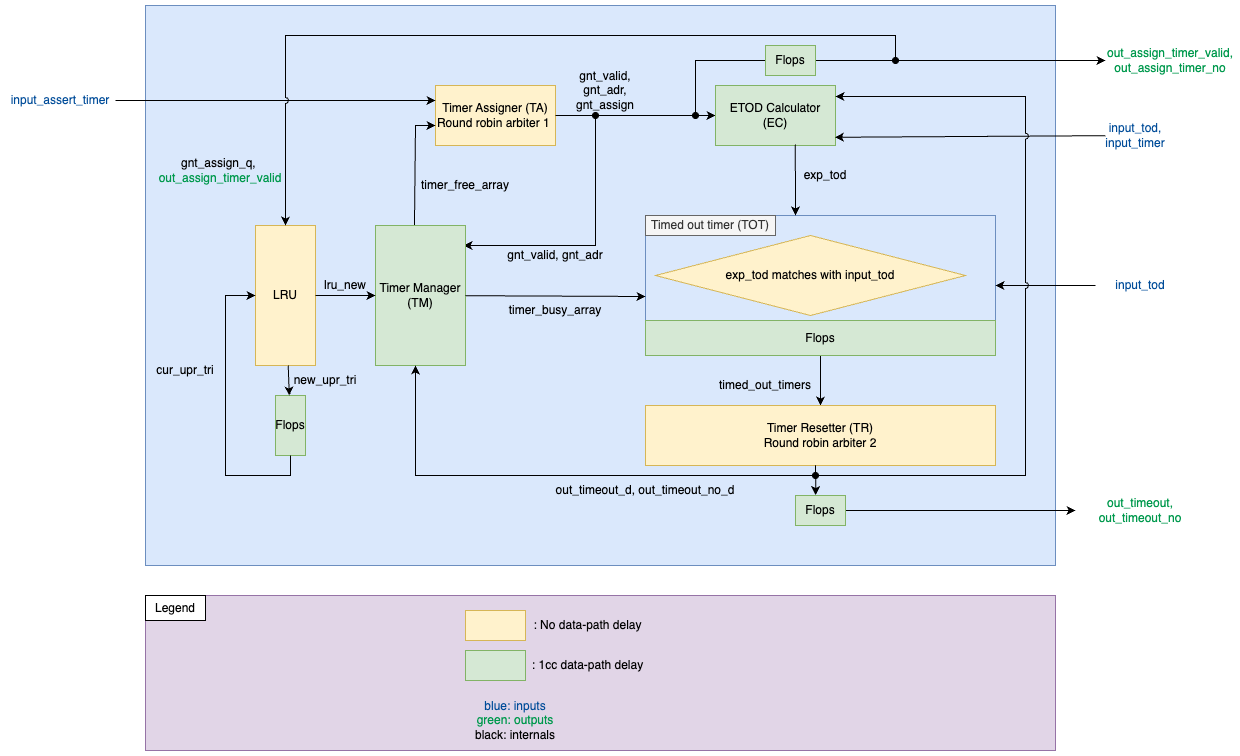

The diagram above was exported from draw.io. Its source (the exported page's mxGraphModel, read from the mxfile embedded in the PNG):
<mxGraphModel dx="2332" dy="759" grid="1" gridSize="10" guides="1" tooltips="1" connect="1" arrows="1" fold="1" page="1" pageScale="1" pageWidth="850" pageHeight="1100" math="0" shadow="0">
  <root>
    <mxCell id="E2hPzxiG1TiA1gbTaLxb-0" />
    <mxCell id="E2hPzxiG1TiA1gbTaLxb-1" parent="E2hPzxiG1TiA1gbTaLxb-0" />
    <mxCell id="E2hPzxiG1TiA1gbTaLxb-2" value="" style="rounded=0;whiteSpace=wrap;html=1;fillColor=#e1d5e7;strokeColor=#9673a6;" vertex="1" parent="E2hPzxiG1TiA1gbTaLxb-1">
      <mxGeometry x="-30" y="750" width="910" height="155" as="geometry" />
    </mxCell>
    <mxCell id="E2hPzxiG1TiA1gbTaLxb-3" value="" style="rounded=0;whiteSpace=wrap;html=1;fillColor=#dae8fc;strokeColor=#6c8ebf;" vertex="1" parent="E2hPzxiG1TiA1gbTaLxb-1">
      <mxGeometry x="-30" y="160" width="910" height="560" as="geometry" />
    </mxCell>
    <mxCell id="E2hPzxiG1TiA1gbTaLxb-4" value="" style="rounded=0;whiteSpace=wrap;html=1;fillColor=#dae8fc;strokeColor=#6c8ebf;" vertex="1" parent="E2hPzxiG1TiA1gbTaLxb-1">
      <mxGeometry x="470" y="370" width="350" height="140" as="geometry" />
    </mxCell>
    <mxCell id="E2hPzxiG1TiA1gbTaLxb-5" value="Timer Assigner (TA) Round robin arbiter 1&amp;nbsp;" style="rounded=0;whiteSpace=wrap;html=1;fillColor=#fff2cc;strokeColor=#d6b656;" vertex="1" parent="E2hPzxiG1TiA1gbTaLxb-1">
      <mxGeometry x="260" y="240" width="120" height="60" as="geometry" />
    </mxCell>
    <mxCell id="E2hPzxiG1TiA1gbTaLxb-6" value="" style="endArrow=classic;html=1;rounded=0;entryX=0;entryY=0.25;entryDx=0;entryDy=0;" edge="1" parent="E2hPzxiG1TiA1gbTaLxb-1" source="E2hPzxiG1TiA1gbTaLxb-9" target="E2hPzxiG1TiA1gbTaLxb-5">
      <mxGeometry width="50" height="50" relative="1" as="geometry">
        <mxPoint x="200" y="250" as="sourcePoint" />
        <mxPoint x="260" y="250" as="targetPoint" />
      </mxGeometry>
    </mxCell>
    <mxCell id="E2hPzxiG1TiA1gbTaLxb-7" value="" style="endArrow=classic;html=1;rounded=0;exitX=0.433;exitY=0;exitDx=0;exitDy=0;exitPerimeter=0;" edge="1" parent="E2hPzxiG1TiA1gbTaLxb-1" source="E2hPzxiG1TiA1gbTaLxb-26">
      <mxGeometry width="50" height="50" relative="1" as="geometry">
        <mxPoint x="250" y="330" as="sourcePoint" />
        <mxPoint x="260" y="280" as="targetPoint" />
        <Array as="points">
          <mxPoint x="240" y="280" />
        </Array>
      </mxGeometry>
    </mxCell>
    <mxCell id="E2hPzxiG1TiA1gbTaLxb-8" value="timer_free_array" style="text;html=1;align=center;verticalAlign=middle;whiteSpace=wrap;rounded=0;" vertex="1" parent="E2hPzxiG1TiA1gbTaLxb-1">
      <mxGeometry x="260" y="325" width="60" height="30" as="geometry" />
    </mxCell>
    <mxCell id="E2hPzxiG1TiA1gbTaLxb-9" value="input_assert_timer" style="text;html=1;align=center;verticalAlign=middle;whiteSpace=wrap;rounded=0;fontColor=#004C99;" vertex="1" parent="E2hPzxiG1TiA1gbTaLxb-1">
      <mxGeometry x="-170" y="240" width="110" height="30" as="geometry" />
    </mxCell>
    <mxCell id="E2hPzxiG1TiA1gbTaLxb-10" value="" style="endArrow=classic;html=1;rounded=0;" edge="1" parent="E2hPzxiG1TiA1gbTaLxb-1" source="E2hPzxiG1TiA1gbTaLxb-5" target="E2hPzxiG1TiA1gbTaLxb-12">
      <mxGeometry width="50" height="50" relative="1" as="geometry">
        <mxPoint x="400" y="310" as="sourcePoint" />
        <mxPoint x="430" y="250" as="targetPoint" />
      </mxGeometry>
    </mxCell>
    <mxCell id="E2hPzxiG1TiA1gbTaLxb-11" value="gnt_valid, gnt_adr, gnt_assign" style="text;html=1;align=center;verticalAlign=middle;whiteSpace=wrap;rounded=0;" vertex="1" parent="E2hPzxiG1TiA1gbTaLxb-1">
      <mxGeometry x="400" y="230" width="60" height="30" as="geometry" />
    </mxCell>
    <mxCell id="E2hPzxiG1TiA1gbTaLxb-12" value="ETOD Calculator (EC)" style="rounded=0;whiteSpace=wrap;html=1;fillColor=#d5e8d4;strokeColor=#82b366;" vertex="1" parent="E2hPzxiG1TiA1gbTaLxb-1">
      <mxGeometry x="540" y="240" width="120" height="60" as="geometry" />
    </mxCell>
    <mxCell id="E2hPzxiG1TiA1gbTaLxb-13" value="&lt;font color=&quot;#004c99&quot;&gt;input_tod, input_timer&lt;/font&gt;" style="text;html=1;align=center;verticalAlign=middle;whiteSpace=wrap;rounded=0;" vertex="1" parent="E2hPzxiG1TiA1gbTaLxb-1">
      <mxGeometry x="930" y="275" width="60" height="30" as="geometry" />
    </mxCell>
    <mxCell id="E2hPzxiG1TiA1gbTaLxb-14" value="" style="endArrow=classic;html=1;rounded=0;entryX=0.995;entryY=0.863;entryDx=0;entryDy=0;entryPerimeter=0;" edge="1" parent="E2hPzxiG1TiA1gbTaLxb-1" source="E2hPzxiG1TiA1gbTaLxb-13" target="E2hPzxiG1TiA1gbTaLxb-12">
      <mxGeometry width="50" height="50" relative="1" as="geometry">
        <mxPoint x="760" y="276" as="sourcePoint" />
        <mxPoint x="450" y="410" as="targetPoint" />
      </mxGeometry>
    </mxCell>
    <mxCell id="E2hPzxiG1TiA1gbTaLxb-15" value="" style="endArrow=classic;html=1;rounded=0;startArrow=oval;startFill=1;" edge="1" parent="E2hPzxiG1TiA1gbTaLxb-1" target="E2hPzxiG1TiA1gbTaLxb-16">
      <mxGeometry width="50" height="50" relative="1" as="geometry">
        <mxPoint x="520" y="270" as="sourcePoint" />
        <mxPoint x="720" y="220" as="targetPoint" />
        <Array as="points">
          <mxPoint x="520" y="215" />
        </Array>
      </mxGeometry>
    </mxCell>
    <mxCell id="E2hPzxiG1TiA1gbTaLxb-16" value="out_assign_timer_valid, out_assign_timer_no" style="text;html=1;align=center;verticalAlign=middle;whiteSpace=wrap;rounded=0;fontColor=#00994D;" vertex="1" parent="E2hPzxiG1TiA1gbTaLxb-1">
      <mxGeometry x="930" y="200" width="130" height="30" as="geometry" />
    </mxCell>
    <mxCell id="E2hPzxiG1TiA1gbTaLxb-17" value="" style="endArrow=classic;html=1;rounded=0;entryX=0.978;entryY=0.143;entryDx=0;entryDy=0;entryPerimeter=0;startArrow=oval;startFill=1;" edge="1" parent="E2hPzxiG1TiA1gbTaLxb-1" target="E2hPzxiG1TiA1gbTaLxb-26">
      <mxGeometry width="50" height="50" relative="1" as="geometry">
        <mxPoint x="420" y="270" as="sourcePoint" />
        <mxPoint x="290" y="420" as="targetPoint" />
        <Array as="points">
          <mxPoint x="420" y="400" />
        </Array>
      </mxGeometry>
    </mxCell>
    <mxCell id="E2hPzxiG1TiA1gbTaLxb-18" value="&lt;div&gt;exp_tod matches with input_tod&lt;/div&gt;" style="rhombus;whiteSpace=wrap;html=1;fillColor=#fff2cc;strokeColor=#d6b656;" vertex="1" parent="E2hPzxiG1TiA1gbTaLxb-1">
      <mxGeometry x="480" y="390" width="310" height="80" as="geometry" />
    </mxCell>
    <mxCell id="E2hPzxiG1TiA1gbTaLxb-19" value="" style="endArrow=classic;html=1;rounded=0;exitX=0.665;exitY=0.983;exitDx=0;exitDy=0;exitPerimeter=0;" edge="1" parent="E2hPzxiG1TiA1gbTaLxb-1" source="E2hPzxiG1TiA1gbTaLxb-12">
      <mxGeometry width="50" height="50" relative="1" as="geometry">
        <mxPoint x="600" y="320" as="sourcePoint" />
        <mxPoint x="620" y="370" as="targetPoint" />
      </mxGeometry>
    </mxCell>
    <mxCell id="E2hPzxiG1TiA1gbTaLxb-20" value="exp_tod" style="text;html=1;align=center;verticalAlign=middle;whiteSpace=wrap;rounded=0;" vertex="1" parent="E2hPzxiG1TiA1gbTaLxb-1">
      <mxGeometry x="620" y="315" width="60" height="30" as="geometry" />
    </mxCell>
    <mxCell id="E2hPzxiG1TiA1gbTaLxb-21" value="&lt;font color=&quot;#004c99&quot;&gt;input_tod&lt;/font&gt;" style="text;html=1;align=center;verticalAlign=middle;whiteSpace=wrap;rounded=0;" vertex="1" parent="E2hPzxiG1TiA1gbTaLxb-1">
      <mxGeometry x="920" y="425" width="90" height="30" as="geometry" />
    </mxCell>
    <mxCell id="E2hPzxiG1TiA1gbTaLxb-22" value="" style="endArrow=classic;html=1;rounded=0;" edge="1" parent="E2hPzxiG1TiA1gbTaLxb-1" source="E2hPzxiG1TiA1gbTaLxb-4" target="E2hPzxiG1TiA1gbTaLxb-30">
      <mxGeometry width="50" height="50" relative="1" as="geometry">
        <mxPoint x="660" y="670" as="sourcePoint" />
        <mxPoint x="635" y="720" as="targetPoint" />
      </mxGeometry>
    </mxCell>
    <mxCell id="E2hPzxiG1TiA1gbTaLxb-23" value="timed_out_timers" style="text;html=1;align=center;verticalAlign=middle;whiteSpace=wrap;rounded=0;" vertex="1" parent="E2hPzxiG1TiA1gbTaLxb-1">
      <mxGeometry x="520" y="530" width="140" height="20" as="geometry" />
    </mxCell>
    <mxCell id="E2hPzxiG1TiA1gbTaLxb-24" value="out_timeout, out_timeout_no" style="text;html=1;align=center;verticalAlign=middle;whiteSpace=wrap;rounded=0;fontColor=#00994D;direction=west;" vertex="1" parent="E2hPzxiG1TiA1gbTaLxb-1">
      <mxGeometry x="900" y="650" width="130" height="30" as="geometry" />
    </mxCell>
    <mxCell id="E2hPzxiG1TiA1gbTaLxb-25" value="Timed out timer (TOT)" style="text;html=1;align=center;verticalAlign=middle;whiteSpace=wrap;rounded=0;fillColor=#f5f5f5;fontColor=#333333;strokeColor=#666666;" vertex="1" parent="E2hPzxiG1TiA1gbTaLxb-1">
      <mxGeometry x="470" y="370" width="130" height="20" as="geometry" />
    </mxCell>
    <mxCell id="E2hPzxiG1TiA1gbTaLxb-26" value="Timer Manager (TM)" style="rounded=0;whiteSpace=wrap;html=1;fillColor=#d5e8d4;strokeColor=#82b366;" vertex="1" parent="E2hPzxiG1TiA1gbTaLxb-1">
      <mxGeometry x="200" y="380" width="90" height="140" as="geometry" />
    </mxCell>
    <mxCell id="E2hPzxiG1TiA1gbTaLxb-27" value="Flops" style="rounded=0;whiteSpace=wrap;html=1;fillColor=#d5e8d4;strokeColor=#82b366;" vertex="1" parent="E2hPzxiG1TiA1gbTaLxb-1">
      <mxGeometry x="590" y="200" width="50" height="30" as="geometry" />
    </mxCell>
    <mxCell id="E2hPzxiG1TiA1gbTaLxb-28" value="" style="endArrow=classic;html=1;rounded=0;" edge="1" parent="E2hPzxiG1TiA1gbTaLxb-1">
      <mxGeometry width="50" height="50" relative="1" as="geometry">
        <mxPoint x="640" y="630" as="sourcePoint" />
        <mxPoint x="240" y="520" as="targetPoint" />
        <Array as="points">
          <mxPoint x="240" y="630" />
        </Array>
      </mxGeometry>
    </mxCell>
    <mxCell id="E2hPzxiG1TiA1gbTaLxb-29" value="" style="endArrow=classic;html=1;rounded=0;" edge="1" parent="E2hPzxiG1TiA1gbTaLxb-1" source="E2hPzxiG1TiA1gbTaLxb-21" target="E2hPzxiG1TiA1gbTaLxb-4">
      <mxGeometry width="50" height="50" relative="1" as="geometry">
        <mxPoint x="929.23" y="495" as="sourcePoint" />
        <mxPoint x="829.9992307692307" y="435" as="targetPoint" />
      </mxGeometry>
    </mxCell>
    <mxCell id="E2hPzxiG1TiA1gbTaLxb-30" value="Timer Resetter (TR)&lt;div&gt;Round robin arbiter 2&lt;/div&gt;" style="rounded=0;whiteSpace=wrap;html=1;fillColor=#fff2cc;strokeColor=#d6b656;" vertex="1" parent="E2hPzxiG1TiA1gbTaLxb-1">
      <mxGeometry x="470" y="560" width="350" height="60" as="geometry" />
    </mxCell>
    <mxCell id="E2hPzxiG1TiA1gbTaLxb-31" value="" style="endArrow=classic;html=1;rounded=0;" edge="1" parent="E2hPzxiG1TiA1gbTaLxb-1" source="E2hPzxiG1TiA1gbTaLxb-39" target="E2hPzxiG1TiA1gbTaLxb-24">
      <mxGeometry width="50" height="50" relative="1" as="geometry">
        <mxPoint x="632" y="900" as="sourcePoint" />
        <mxPoint x="633" y="900" as="targetPoint" />
      </mxGeometry>
    </mxCell>
    <mxCell id="E2hPzxiG1TiA1gbTaLxb-32" value="" style="rounded=0;whiteSpace=wrap;html=1;fillColor=#fff2cc;strokeColor=#d6b656;" vertex="1" parent="E2hPzxiG1TiA1gbTaLxb-1">
      <mxGeometry x="290" y="765" width="60" height="30" as="geometry" />
    </mxCell>
    <mxCell id="E2hPzxiG1TiA1gbTaLxb-33" value=": No data-path delay" style="text;html=1;align=center;verticalAlign=middle;whiteSpace=wrap;rounded=0;" vertex="1" parent="E2hPzxiG1TiA1gbTaLxb-1">
      <mxGeometry x="355" y="765" width="115" height="30" as="geometry" />
    </mxCell>
    <mxCell id="E2hPzxiG1TiA1gbTaLxb-34" value="" style="rounded=0;whiteSpace=wrap;html=1;fillColor=#d5e8d4;strokeColor=#82b366;" vertex="1" parent="E2hPzxiG1TiA1gbTaLxb-1">
      <mxGeometry x="290" y="805" width="60" height="30" as="geometry" />
    </mxCell>
    <mxCell id="E2hPzxiG1TiA1gbTaLxb-35" value=": 1cc data-path delay" style="text;html=1;align=center;verticalAlign=middle;whiteSpace=wrap;rounded=0;" vertex="1" parent="E2hPzxiG1TiA1gbTaLxb-1">
      <mxGeometry x="355" y="805" width="115" height="30" as="geometry" />
    </mxCell>
    <mxCell id="E2hPzxiG1TiA1gbTaLxb-36" value="timer_busy_array" style="text;html=1;align=center;verticalAlign=middle;whiteSpace=wrap;rounded=0;" vertex="1" parent="E2hPzxiG1TiA1gbTaLxb-1">
      <mxGeometry x="350" y="450" width="60" height="30" as="geometry" />
    </mxCell>
    <mxCell id="E2hPzxiG1TiA1gbTaLxb-37" value="" style="endArrow=classic;html=1;rounded=0;" edge="1" parent="E2hPzxiG1TiA1gbTaLxb-1" source="E2hPzxiG1TiA1gbTaLxb-26">
      <mxGeometry width="50" height="50" relative="1" as="geometry">
        <mxPoint x="320" y="600" as="sourcePoint" />
        <mxPoint x="470" y="451" as="targetPoint" />
      </mxGeometry>
    </mxCell>
    <mxCell id="E2hPzxiG1TiA1gbTaLxb-38" value="" style="endArrow=classic;html=1;rounded=0;exitX=0.486;exitY=0.995;exitDx=0;exitDy=0;exitPerimeter=0;entryX=0.403;entryY=-0.019;entryDx=0;entryDy=0;entryPerimeter=0;" edge="1" parent="E2hPzxiG1TiA1gbTaLxb-1" source="E2hPzxiG1TiA1gbTaLxb-30" target="E2hPzxiG1TiA1gbTaLxb-39">
      <mxGeometry width="50" height="50" relative="1" as="geometry">
        <mxPoint x="635" y="870" as="sourcePoint" />
        <mxPoint x="635" y="960" as="targetPoint" />
      </mxGeometry>
    </mxCell>
    <mxCell id="E2hPzxiG1TiA1gbTaLxb-39" value="Flops" style="rounded=0;whiteSpace=wrap;html=1;fillColor=#d5e8d4;strokeColor=#82b366;" vertex="1" parent="E2hPzxiG1TiA1gbTaLxb-1">
      <mxGeometry x="620" y="650" width="50" height="30" as="geometry" />
    </mxCell>
    <mxCell id="E2hPzxiG1TiA1gbTaLxb-40" value="LRU" style="rounded=0;whiteSpace=wrap;html=1;fillColor=#fff2cc;strokeColor=#d6b656;" vertex="1" parent="E2hPzxiG1TiA1gbTaLxb-1">
      <mxGeometry x="80" y="380" width="60" height="140" as="geometry" />
    </mxCell>
    <mxCell id="E2hPzxiG1TiA1gbTaLxb-41" value="" style="endArrow=classic;html=1;rounded=0;" edge="1" parent="E2hPzxiG1TiA1gbTaLxb-1" source="E2hPzxiG1TiA1gbTaLxb-40" target="E2hPzxiG1TiA1gbTaLxb-26">
      <mxGeometry width="50" height="50" relative="1" as="geometry">
        <mxPoint x="20" y="440" as="sourcePoint" />
        <mxPoint x="70" y="390" as="targetPoint" />
      </mxGeometry>
    </mxCell>
    <mxCell id="E2hPzxiG1TiA1gbTaLxb-42" value="gnt_assign_q,&amp;nbsp;&lt;div&gt;&lt;span style=&quot;color: rgb(0, 153, 77);&quot;&gt;out_assign_timer_valid&lt;/span&gt;&lt;/div&gt;" style="text;html=1;align=center;verticalAlign=middle;whiteSpace=wrap;rounded=0;" vertex="1" parent="E2hPzxiG1TiA1gbTaLxb-1">
      <mxGeometry x="-20" y="305" width="130" height="40" as="geometry" />
    </mxCell>
    <mxCell id="E2hPzxiG1TiA1gbTaLxb-43" value="lru_new" style="text;html=1;align=center;verticalAlign=middle;whiteSpace=wrap;rounded=0;" vertex="1" parent="E2hPzxiG1TiA1gbTaLxb-1">
      <mxGeometry x="140" y="425" width="60" height="30" as="geometry" />
    </mxCell>
    <mxCell id="E2hPzxiG1TiA1gbTaLxb-44" value="out_timeout_d, out_timeout_no_d" style="text;html=1;align=center;verticalAlign=middle;whiteSpace=wrap;rounded=0;direction=west;" vertex="1" parent="E2hPzxiG1TiA1gbTaLxb-1">
      <mxGeometry x="370" y="630" width="200" height="30" as="geometry" />
    </mxCell>
    <mxCell id="E2hPzxiG1TiA1gbTaLxb-45" value="blue: inputs&lt;div&gt;&lt;span style=&quot;color: rgb(0, 153, 77);&quot;&gt;green: outputs&lt;/span&gt;&lt;/div&gt;&lt;div&gt;&lt;font color=&quot;#000000&quot;&gt;black: internals&lt;/font&gt;&lt;/div&gt;" style="text;html=1;align=center;verticalAlign=middle;whiteSpace=wrap;rounded=0;fontColor=#004C99;" vertex="1" parent="E2hPzxiG1TiA1gbTaLxb-1">
      <mxGeometry x="290" y="855" width="100" height="40" as="geometry" />
    </mxCell>
    <mxCell id="E2hPzxiG1TiA1gbTaLxb-46" value="Legend" style="rounded=0;whiteSpace=wrap;html=1;" vertex="1" parent="E2hPzxiG1TiA1gbTaLxb-1">
      <mxGeometry x="-30" y="750" width="60" height="25" as="geometry" />
    </mxCell>
    <mxCell id="E2hPzxiG1TiA1gbTaLxb-48" value="Flops" style="rounded=0;whiteSpace=wrap;html=1;fillColor=#d5e8d4;strokeColor=#82b366;" vertex="1" parent="E2hPzxiG1TiA1gbTaLxb-1">
      <mxGeometry x="100" y="550" width="30" height="60" as="geometry" />
    </mxCell>
    <mxCell id="E2hPzxiG1TiA1gbTaLxb-49" value="" style="endArrow=classic;html=1;rounded=0;" edge="1" parent="E2hPzxiG1TiA1gbTaLxb-1" source="E2hPzxiG1TiA1gbTaLxb-40" target="E2hPzxiG1TiA1gbTaLxb-48">
      <mxGeometry width="50" height="50" relative="1" as="geometry">
        <mxPoint x="-120" y="600" as="sourcePoint" />
        <mxPoint x="-70" y="550" as="targetPoint" />
      </mxGeometry>
    </mxCell>
    <mxCell id="E2hPzxiG1TiA1gbTaLxb-50" value="new_upr_tri" style="text;html=1;align=center;verticalAlign=middle;whiteSpace=wrap;rounded=0;" vertex="1" parent="E2hPzxiG1TiA1gbTaLxb-1">
      <mxGeometry x="120" y="520" width="60" height="30" as="geometry" />
    </mxCell>
    <mxCell id="E2hPzxiG1TiA1gbTaLxb-51" value="" style="endArrow=classic;html=1;rounded=0;" edge="1" parent="E2hPzxiG1TiA1gbTaLxb-1" source="E2hPzxiG1TiA1gbTaLxb-48" target="E2hPzxiG1TiA1gbTaLxb-40">
      <mxGeometry width="50" height="50" relative="1" as="geometry">
        <mxPoint x="50" y="670" as="sourcePoint" />
        <mxPoint x="-40" y="510" as="targetPoint" />
        <Array as="points">
          <mxPoint x="115" y="630" />
          <mxPoint x="50" y="630" />
          <mxPoint x="50" y="450" />
        </Array>
      </mxGeometry>
    </mxCell>
    <mxCell id="E2hPzxiG1TiA1gbTaLxb-52" value="cur_upr_tri" style="text;html=1;align=center;verticalAlign=middle;whiteSpace=wrap;rounded=0;" vertex="1" parent="E2hPzxiG1TiA1gbTaLxb-1">
      <mxGeometry x="-20" y="510" width="60" height="30" as="geometry" />
    </mxCell>
    <mxCell id="E2hPzxiG1TiA1gbTaLxb-53" value="" style="endArrow=classic;html=1;rounded=0;jumpStyle=arc;startArrow=oval;startFill=1;" edge="1" parent="E2hPzxiG1TiA1gbTaLxb-1" target="E2hPzxiG1TiA1gbTaLxb-40">
      <mxGeometry width="50" height="50" relative="1" as="geometry">
        <mxPoint x="720" y="215" as="sourcePoint" />
        <mxPoint x="340" y="160" as="targetPoint" />
        <Array as="points">
          <mxPoint x="720" y="190" />
          <mxPoint x="110" y="190" />
        </Array>
      </mxGeometry>
    </mxCell>
    <mxCell id="E2hPzxiG1TiA1gbTaLxb-54" value="gnt_valid, gnt_adr" style="text;html=1;align=center;verticalAlign=middle;whiteSpace=wrap;rounded=0;" vertex="1" parent="E2hPzxiG1TiA1gbTaLxb-1">
      <mxGeometry x="320" y="400" width="120" height="20" as="geometry" />
    </mxCell>
    <mxCell id="E2hPzxiG1TiA1gbTaLxb-55" value="Flops" style="rounded=0;whiteSpace=wrap;html=1;fillColor=#d5e8d4;strokeColor=#82b366;" vertex="1" parent="E2hPzxiG1TiA1gbTaLxb-1">
      <mxGeometry x="470" y="475" width="350" height="35" as="geometry" />
    </mxCell>
    <mxCell id="E2hPzxiG1TiA1gbTaLxb-56" value="" style="endArrow=classic;html=1;rounded=0;startArrow=oval;startFill=1;jumpStyle=arc;" edge="1" parent="E2hPzxiG1TiA1gbTaLxb-1">
      <mxGeometry width="50" height="50" relative="1" as="geometry">
        <mxPoint x="640" y="630" as="sourcePoint" />
        <mxPoint x="660" y="251" as="targetPoint" />
        <Array as="points">
          <mxPoint x="850" y="630" />
          <mxPoint x="850" y="251" />
        </Array>
      </mxGeometry>
    </mxCell>
  </root>
</mxGraphModel>